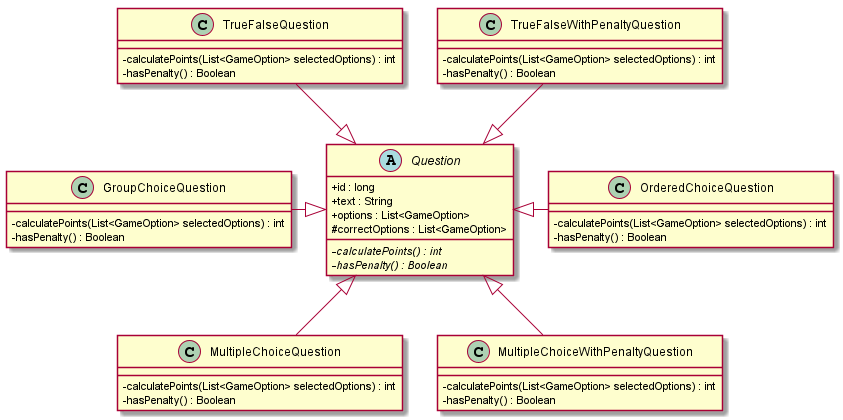

The diagram above was rendered by PlantUML. Its source (embedded in the PNG):
@startuml DiagramaClases-DetallePreguntas-TP2

skinparam classAttributeIconSize 0

abstract Question{
    + id : long
    + text : String
    + options : List<GameOption>
    # correctOptions : List<GameOption>
    - {abstract}calculatePoints() : int
    - {abstract}hasPenalty() : Boolean
}

class TrueFalseQuestion{
    - calculatePoints(List<GameOption> selectedOptions) : int
    - hasPenalty() : Boolean
}

class TrueFalseWithPenaltyQuestion{
    - calculatePoints(List<GameOption> selectedOptions) : int
    - hasPenalty() : Boolean
}

class OrderedChoiceQuestion{
    - calculatePoints(List<GameOption> selectedOptions) : int
    - hasPenalty() : Boolean
}

class MultipleChoiceQuestion{
    - calculatePoints(List<GameOption> selectedOptions) : int
    - hasPenalty() : Boolean
}

class MultipleChoiceWithPenaltyQuestion{
    - calculatePoints(List<GameOption> selectedOptions) : int
    - hasPenalty() : Boolean
}

class GroupChoiceQuestion{
    - calculatePoints(List<GameOption> selectedOptions) : int
    - hasPenalty() : Boolean
}


TrueFalseQuestion --|> Question
TrueFalseWithPenaltyQuestion --|> Question

OrderedChoiceQuestion --left|> Question

MultipleChoiceQuestion --up|> Question
MultipleChoiceWithPenaltyQuestion --up|> Question

GroupChoiceQuestion --right|> Question

@enduml